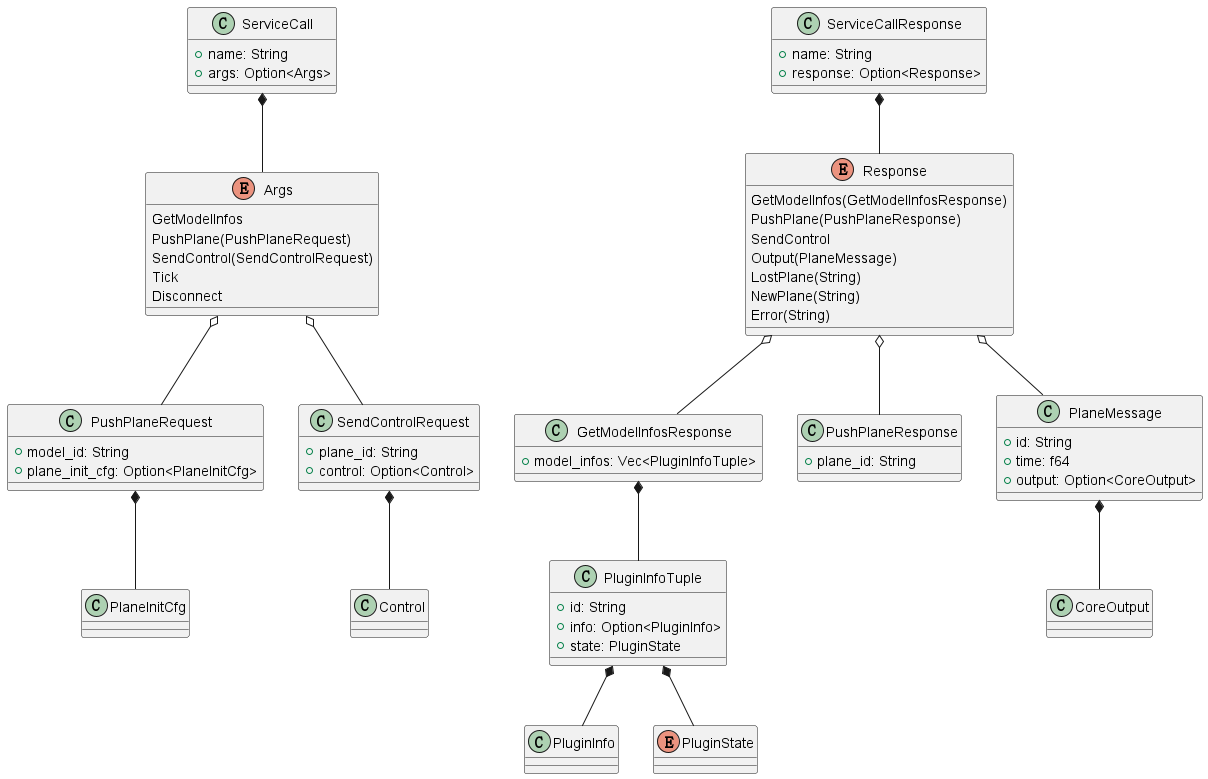

The diagram above was rendered by PlantUML. Its source (embedded in the PNG):
@startuml serive

class ServiceCall {
    +name: String
    +args: Option<Args>
}

enum Args {
    {field}GetModelInfos
    {field}PushPlane(PushPlaneRequest)
    {field}SendControl(SendControlRequest)
    {field}Tick
    {field}Disconnect
}

class ServiceCallResponse {
    +name: String
    +response: Option<Response>
}

enum Response {
    {field}GetModelInfos(GetModelInfosResponse)
    {field}PushPlane(PushPlaneResponse)
    {field}SendControl
    {field}Output(PlaneMessage)
    {field}LostPlane(String)
    {field}NewPlane(String)
    {field}Error(String)
}

class PlaneInitCfg {}

class PushPlaneRequest {
    +model_id: String
    +plane_init_cfg: Option<PlaneInitCfg>
}

PushPlaneRequest *-- PlaneInitCfg

class Control {}

class SendControlRequest {
    +plane_id: String
    +control: Option<Control>
}

SendControlRequest *-- Control

class PluginInfo {}
enum PluginState {}

class PluginInfoTuple {
    +id: String
    +info: Option<PluginInfo>
    +state: PluginState
}

PluginInfoTuple *-- PluginInfo
PluginInfoTuple *-- PluginState

class GetModelInfosResponse {
    +model_infos: Vec<PluginInfoTuple>
}

GetModelInfosResponse *-- PluginInfoTuple

class PushPlaneResponse {
    +plane_id: String
}

class CoreOutput {}

class PlaneMessage {
    +id: String
    +time: f64
    +output: Option<CoreOutput>
}

PlaneMessage *-- CoreOutput

Args o-- PushPlaneRequest
Args o-- SendControlRequest

Response o-- GetModelInfosResponse
Response o-- PushPlaneResponse
Response o-- PlaneMessage

ServiceCall *-- Args
ServiceCallResponse *-- Response

@enduml